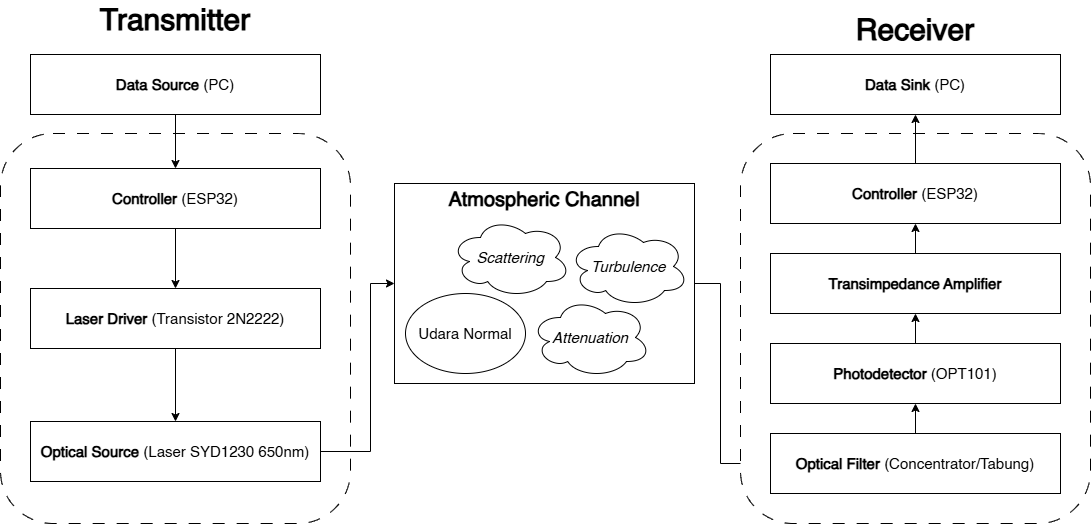

The diagram above was exported from draw.io. Its source (the exported page's mxGraphModel, read from the mxfile embedded in the PNG):
<mxGraphModel dx="1186" dy="1456" grid="1" gridSize="10" guides="1" tooltips="1" connect="1" arrows="1" fold="1" page="1" pageScale="1" pageWidth="1169" pageHeight="827" background="none" math="0" shadow="0">
  <root>
    <mxCell id="0" />
    <mxCell id="1" parent="0" />
    <mxCell id="7Wg-uG0rWEEQvOeLAygU-37" edge="1" parent="1" source="oSyeV7N7WWcCCrbVO1pS-1" style="edgeStyle=orthogonalEdgeStyle;rounded=0;orthogonalLoop=1;jettySize=auto;html=1;entryX=0;entryY=0.5;entryDx=0;entryDy=0;" target="7Wg-uG0rWEEQvOeLAygU-25">
      <mxGeometry relative="1" as="geometry">
        <Array as="points">
          <mxPoint x="760" y="400" />
          <mxPoint x="760" y="580" />
        </Array>
      </mxGeometry>
    </mxCell>
    <mxCell id="oSyeV7N7WWcCCrbVO1pS-1" parent="1" style="rounded=0;whiteSpace=wrap;html=1;" value="" vertex="1">
      <mxGeometry height="200" width="300" x="434" y="300" as="geometry" />
    </mxCell>
    <mxCell id="oSyeV7N7WWcCCrbVO1pS-2" parent="1" style="text;html=1;whiteSpace=wrap;strokeColor=none;fillColor=none;align=center;verticalAlign=middle;rounded=0;" value="&lt;font style=&quot;font-size: 20px;&quot;&gt;&lt;b&gt;Atmospheric Channel&lt;/b&gt;&lt;/font&gt;" vertex="1">
      <mxGeometry height="50" width="252" x="458" y="290" as="geometry" />
    </mxCell>
    <mxCell id="oSyeV7N7WWcCCrbVO1pS-4" parent="1" style="ellipse;shape=cloud;whiteSpace=wrap;html=1;" value="&lt;font style=&quot;font-size: 15px;&quot;&gt;&lt;i&gt;Scattering&lt;/i&gt;&lt;/font&gt;" vertex="1">
      <mxGeometry height="80" width="120" x="490" y="334" as="geometry" />
    </mxCell>
    <mxCell id="oSyeV7N7WWcCCrbVO1pS-7" parent="1" style="ellipse;shape=cloud;whiteSpace=wrap;html=1;" value="&lt;font style=&quot;font-size: 15px;&quot;&gt;&lt;i&gt;Attenuation&lt;/i&gt;&lt;/font&gt;" vertex="1">
      <mxGeometry height="80" width="120" x="570" y="414" as="geometry" />
    </mxCell>
    <mxCell id="oSyeV7N7WWcCCrbVO1pS-8" parent="1" style="ellipse;shape=cloud;whiteSpace=wrap;html=1;" value="&lt;font style=&quot;font-size: 15px;&quot;&gt;&lt;i&gt;Turbulence&lt;/i&gt;&lt;/font&gt;" vertex="1">
      <mxGeometry height="80" width="120" x="608" y="343" as="geometry" />
    </mxCell>
    <mxCell id="oSyeV7N7WWcCCrbVO1pS-10" parent="1" style="rounded=1;whiteSpace=wrap;html=1;dashed=1;dashPattern=12 12;" value="" vertex="1">
      <mxGeometry height="390" width="350" x="40" y="250" as="geometry" />
    </mxCell>
    <mxCell id="oSyeV7N7WWcCCrbVO1pS-12" parent="1" style="text;html=1;whiteSpace=wrap;strokeColor=none;fillColor=none;align=center;verticalAlign=middle;rounded=0;" value="&lt;font style=&quot;font-size: 30px;&quot;&gt;&lt;b&gt;Transmitter&lt;/b&gt;&lt;/font&gt;" vertex="1">
      <mxGeometry height="30" width="160" x="135" y="120" as="geometry" />
    </mxCell>
    <mxCell id="oSyeV7N7WWcCCrbVO1pS-13" parent="1" style="text;html=1;whiteSpace=wrap;strokeColor=none;fillColor=none;align=center;verticalAlign=middle;rounded=0;" value="&lt;font style=&quot;font-size: 30px;&quot;&gt;&lt;b&gt;Receiver&lt;/b&gt;&lt;/font&gt;" vertex="1">
      <mxGeometry height="30" width="160" x="875" y="130" as="geometry" />
    </mxCell>
    <mxCell id="7Wg-uG0rWEEQvOeLAygU-7" edge="1" parent="1" source="oSyeV7N7WWcCCrbVO1pS-14" style="edgeStyle=orthogonalEdgeStyle;rounded=0;orthogonalLoop=1;jettySize=auto;html=1;entryX=0.5;entryY=0;entryDx=0;entryDy=0;" target="oSyeV7N7WWcCCrbVO1pS-17">
      <mxGeometry relative="1" as="geometry" />
    </mxCell>
    <mxCell id="oSyeV7N7WWcCCrbVO1pS-14" parent="1" style="rounded=0;whiteSpace=wrap;html=1;" value="" vertex="1">
      <mxGeometry height="60" width="290" x="70" y="171" as="geometry" />
    </mxCell>
    <mxCell id="oSyeV7N7WWcCCrbVO1pS-15" parent="1" style="text;html=1;whiteSpace=wrap;strokeColor=none;fillColor=none;align=center;verticalAlign=middle;rounded=0;" value="&lt;font style=&quot;font-size: 15px;&quot;&gt;&lt;b&gt;Data Source&lt;/b&gt; (PC)&lt;/font&gt;" vertex="1">
      <mxGeometry height="30" width="250" x="90" y="186" as="geometry" />
    </mxCell>
    <mxCell id="7Wg-uG0rWEEQvOeLAygU-11" edge="1" parent="1" source="oSyeV7N7WWcCCrbVO1pS-17" style="edgeStyle=orthogonalEdgeStyle;rounded=0;orthogonalLoop=1;jettySize=auto;html=1;exitX=0.5;exitY=1;exitDx=0;exitDy=0;entryX=0.5;entryY=0;entryDx=0;entryDy=0;" target="oSyeV7N7WWcCCrbVO1pS-18">
      <mxGeometry relative="1" as="geometry" />
    </mxCell>
    <mxCell id="oSyeV7N7WWcCCrbVO1pS-17" parent="1" style="rounded=0;whiteSpace=wrap;html=1;" value="" vertex="1">
      <mxGeometry height="60" width="290" x="70" y="285" as="geometry" />
    </mxCell>
    <mxCell id="7Wg-uG0rWEEQvOeLAygU-13" edge="1" parent="1" source="oSyeV7N7WWcCCrbVO1pS-18" style="edgeStyle=orthogonalEdgeStyle;rounded=0;orthogonalLoop=1;jettySize=auto;html=1;entryX=0.5;entryY=0;entryDx=0;entryDy=0;" target="oSyeV7N7WWcCCrbVO1pS-19">
      <mxGeometry relative="1" as="geometry" />
    </mxCell>
    <mxCell id="oSyeV7N7WWcCCrbVO1pS-18" parent="1" style="rounded=0;whiteSpace=wrap;html=1;" value="" vertex="1">
      <mxGeometry height="60" width="290" x="70" y="405" as="geometry" />
    </mxCell>
    <mxCell id="7Wg-uG0rWEEQvOeLAygU-16" edge="1" parent="1" source="oSyeV7N7WWcCCrbVO1pS-19" style="edgeStyle=orthogonalEdgeStyle;rounded=0;orthogonalLoop=1;jettySize=auto;html=1;exitX=1;exitY=0.5;exitDx=0;exitDy=0;entryX=0;entryY=0.5;entryDx=0;entryDy=0;" target="oSyeV7N7WWcCCrbVO1pS-1">
      <mxGeometry relative="1" as="geometry">
        <Array as="points">
          <mxPoint x="410" y="568" />
          <mxPoint x="410" y="400" />
        </Array>
      </mxGeometry>
    </mxCell>
    <mxCell id="oSyeV7N7WWcCCrbVO1pS-19" parent="1" style="rounded=0;whiteSpace=wrap;html=1;" value="" vertex="1">
      <mxGeometry height="60" width="290" x="70" y="538" as="geometry" />
    </mxCell>
    <mxCell id="7Wg-uG0rWEEQvOeLAygU-1" parent="1" style="text;html=1;whiteSpace=wrap;strokeColor=none;fillColor=none;align=center;verticalAlign=middle;rounded=0;" value="&lt;font style=&quot;font-size: 15px;&quot;&gt;&lt;b&gt;Controller &lt;/b&gt;(ESP32)&lt;/font&gt;" vertex="1">
      <mxGeometry height="30" width="250" x="90" y="300" as="geometry" />
    </mxCell>
    <mxCell id="7Wg-uG0rWEEQvOeLAygU-4" parent="1" style="text;html=1;whiteSpace=wrap;strokeColor=none;fillColor=none;align=center;verticalAlign=middle;rounded=0;" value="&lt;font style=&quot;font-size: 15px;&quot;&gt;&lt;b&gt;Laser Driver &lt;/b&gt;(Transistor 2N2222)&lt;/font&gt;" vertex="1">
      <mxGeometry height="30" width="250" x="90" y="420" as="geometry" />
    </mxCell>
    <mxCell id="7Wg-uG0rWEEQvOeLAygU-5" parent="1" style="ellipse;whiteSpace=wrap;html=1;" value="&lt;font style=&quot;font-size: 15px;&quot;&gt;Udara Normal&lt;/font&gt;" vertex="1">
      <mxGeometry height="80" width="120" x="445" y="410" as="geometry" />
    </mxCell>
    <mxCell id="7Wg-uG0rWEEQvOeLAygU-17" parent="1" style="text;html=1;whiteSpace=wrap;strokeColor=none;fillColor=none;align=center;verticalAlign=middle;rounded=0;" value="&lt;font style=&quot;font-size: 15px;&quot;&gt;&lt;b&gt;Optical Source&amp;nbsp;&lt;/b&gt;(Laser SYD1230 650nm)&lt;/font&gt;" vertex="1">
      <mxGeometry height="30" width="290" x="70" y="553" as="geometry" />
    </mxCell>
    <mxCell id="7Wg-uG0rWEEQvOeLAygU-18" parent="1" style="rounded=1;whiteSpace=wrap;html=1;dashed=1;dashPattern=12 12;" value="" vertex="1">
      <mxGeometry height="390" width="350" x="780" y="250" as="geometry" />
    </mxCell>
    <mxCell id="7Wg-uG0rWEEQvOeLAygU-38" edge="1" parent="1" source="7Wg-uG0rWEEQvOeLAygU-25" style="edgeStyle=orthogonalEdgeStyle;rounded=0;orthogonalLoop=1;jettySize=auto;html=1;" target="7Wg-uG0rWEEQvOeLAygU-26">
      <mxGeometry relative="1" as="geometry" />
    </mxCell>
    <mxCell id="7Wg-uG0rWEEQvOeLAygU-25" parent="1" style="rounded=0;whiteSpace=wrap;html=1;" value="" vertex="1">
      <mxGeometry height="60" width="290" x="810" y="550" as="geometry" />
    </mxCell>
    <mxCell id="7Wg-uG0rWEEQvOeLAygU-39" edge="1" parent="1" source="7Wg-uG0rWEEQvOeLAygU-26" style="edgeStyle=orthogonalEdgeStyle;rounded=0;orthogonalLoop=1;jettySize=auto;html=1;entryX=0.5;entryY=1;entryDx=0;entryDy=0;" target="7Wg-uG0rWEEQvOeLAygU-34">
      <mxGeometry relative="1" as="geometry" />
    </mxCell>
    <mxCell id="7Wg-uG0rWEEQvOeLAygU-26" parent="1" style="rounded=0;whiteSpace=wrap;html=1;" value="" vertex="1">
      <mxGeometry height="60" width="290" x="810" y="460" as="geometry" />
    </mxCell>
    <mxCell id="7Wg-uG0rWEEQvOeLAygU-41" edge="1" parent="1" source="7Wg-uG0rWEEQvOeLAygU-27" style="edgeStyle=orthogonalEdgeStyle;rounded=0;orthogonalLoop=1;jettySize=auto;html=1;entryX=0.5;entryY=1;entryDx=0;entryDy=0;" target="7Wg-uG0rWEEQvOeLAygU-28">
      <mxGeometry relative="1" as="geometry" />
    </mxCell>
    <mxCell id="7Wg-uG0rWEEQvOeLAygU-27" parent="1" style="rounded=0;whiteSpace=wrap;html=1;" value="" vertex="1">
      <mxGeometry height="60" width="290" x="810" y="280" as="geometry" />
    </mxCell>
    <mxCell id="7Wg-uG0rWEEQvOeLAygU-28" parent="1" style="rounded=0;whiteSpace=wrap;html=1;" value="" vertex="1">
      <mxGeometry height="60" width="290" x="810" y="171" as="geometry" />
    </mxCell>
    <mxCell id="7Wg-uG0rWEEQvOeLAygU-29" parent="1" style="text;html=1;whiteSpace=wrap;strokeColor=none;fillColor=none;align=center;verticalAlign=middle;rounded=0;" value="&lt;span style=&quot;font-size: 15px;&quot;&gt;&lt;b&gt;Data Sink &lt;/b&gt;(PC)&lt;/span&gt;" vertex="1">
      <mxGeometry height="30" width="250" x="830" y="186" as="geometry" />
    </mxCell>
    <mxCell id="7Wg-uG0rWEEQvOeLAygU-30" parent="1" style="text;html=1;whiteSpace=wrap;strokeColor=none;fillColor=none;align=center;verticalAlign=middle;rounded=0;" value="&lt;span style=&quot;font-size: 15px;&quot;&gt;&lt;b&gt;Controller &lt;/b&gt;(ESP32)&lt;/span&gt;" vertex="1">
      <mxGeometry height="30" width="250" x="830" y="295" as="geometry" />
    </mxCell>
    <mxCell id="7Wg-uG0rWEEQvOeLAygU-31" parent="1" style="text;html=1;whiteSpace=wrap;strokeColor=none;fillColor=none;align=center;verticalAlign=middle;rounded=0;" value="&lt;span style=&quot;font-size: 15px;&quot;&gt;&lt;b&gt;Photodetector &lt;/b&gt;(OPT101)&lt;/span&gt;" vertex="1">
      <mxGeometry height="30" width="250" x="830" y="475" as="geometry" />
    </mxCell>
    <mxCell id="7Wg-uG0rWEEQvOeLAygU-32" parent="1" style="text;html=1;whiteSpace=wrap;strokeColor=none;fillColor=none;align=center;verticalAlign=middle;rounded=0;" value="&lt;span style=&quot;font-size: 15px;&quot;&gt;&lt;b&gt;Optical Filter &lt;/b&gt;(Concentrator/Tabung)&lt;/span&gt;" vertex="1">
      <mxGeometry height="30" width="250" x="830" y="565" as="geometry" />
    </mxCell>
    <mxCell id="7Wg-uG0rWEEQvOeLAygU-33" parent="1" style="text;html=1;whiteSpace=wrap;strokeColor=none;fillColor=none;align=center;verticalAlign=middle;rounded=0;" value="&lt;span style=&quot;font-size: 15px;&quot;&gt;&lt;b&gt;Photodetector &lt;/b&gt;(OPT101/LDR)&lt;/span&gt;" vertex="1">
      <mxGeometry height="30" width="250" x="830" y="378" as="geometry" />
    </mxCell>
    <mxCell id="7Wg-uG0rWEEQvOeLAygU-40" edge="1" parent="1" source="7Wg-uG0rWEEQvOeLAygU-34" style="edgeStyle=orthogonalEdgeStyle;rounded=0;orthogonalLoop=1;jettySize=auto;html=1;entryX=0.5;entryY=1;entryDx=0;entryDy=0;" target="7Wg-uG0rWEEQvOeLAygU-27">
      <mxGeometry relative="1" as="geometry" />
    </mxCell>
    <mxCell id="7Wg-uG0rWEEQvOeLAygU-34" parent="1" style="rounded=0;whiteSpace=wrap;html=1;" value="" vertex="1">
      <mxGeometry height="60" width="290" x="810" y="370" as="geometry" />
    </mxCell>
    <mxCell id="7Wg-uG0rWEEQvOeLAygU-42" parent="1" style="text;html=1;whiteSpace=wrap;strokeColor=none;fillColor=none;align=center;verticalAlign=middle;rounded=0;" value="&lt;span style=&quot;font-size: 15px;&quot;&gt;&lt;b&gt;Transimpedance Amplifier&lt;/b&gt;&lt;/span&gt;" vertex="1">
      <mxGeometry height="30" width="250" x="830" y="385" as="geometry" />
    </mxCell>
  </root>
</mxGraphModel>